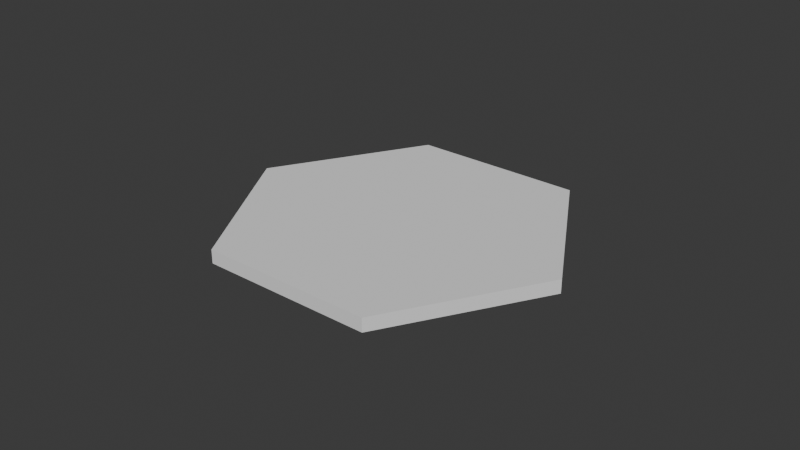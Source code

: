 # Source: Hex_thin.blend  (saved by Blender 4.2.66; exported with 4.5.12 LTS)
import bpy
from mathutils import Matrix  # noqa: F401  (used for matrix-valued properties, if any)

bpy.ops.wm.read_factory_settings(use_empty=True)
scene = bpy.context.scene
scene.name = 'Scene'

# ---- collections
col_collection = bpy.data.collections.new('Collection'); scene.collection.children.link(col_collection)

# ---- world
world_world = bpy.data.worlds.new('World'); scene.world = world_world
world_world.use_nodes = True; world_world.node_tree.nodes.clear()
_N = world_world.node_tree.nodes; _L = world_world.node_tree.links
n0 = _N.new('ShaderNodeOutputWorld'); n0.name = 'World Output'; n0.location = (300, 300)
n1 = _N.new('ShaderNodeBackground'); n1.name = 'Background'; n1.location = (10, 300)
n1.inputs[0].default_value = (0.05088, 0.05088, 0.05088, 1.0)
_L.new(n1.outputs[0], n0.inputs[0])
n0.is_active_output = True
world_world.color = (0.05088, 0.05088, 0.05088)
world_world.sun_shadow_jitter_overblur = 0.0

# ---- meshes
me_plane_002 = bpy.data.meshes.new('Plane.002')
me_plane_002.from_pydata([(-1.0, -1.0, -0.07824), (1.0, -1.0, -0.07824), (-1.0, 1.0, -0.07824), (1.0, 1.0, -0.07824), (-2.0, 1.192e-07, -0.07824), (-1.0, -1.0, -0.07824), (1.0, 1.0, -0.07824), (2.0, -1.192e-07, -0.07824), (2.98e-08, 0.0, -0.07824), (-1.0, -1.0, 0.0787), (1.0, -1.0, 0.0787), (-1.0, 1.0, 0.0787), (1.0, 1.0, 0.0787), (-2.0, 1.192e-07, 0.0787), (-1.0, -1.0, 0.0787), (1.0, 1.0, 0.0787), (2.0, -1.192e-07, 0.0787), (2.98e-08, 0.0, 0.0787)], [(0, 9), (3, 12)], [(8, 1, 5), (5, 4, 8), (4, 2, 8), (6, 8, 2), (7, 8, 6), (1, 8, 7), (17, 14, 10), (14, 17, 13), (13, 17, 11), (15, 11, 17), (16, 15, 17), (10, 16, 17), (7, 16, 10, 1), (4, 13, 11, 2), (1, 10, 14, 5), (6, 15, 16, 7), (2, 11, 15, 6), (5, 14, 13, 4)])
_uv = me_plane_002.uv_layers.new(name='UVMap')
_uv.uv.foreach_set('vector', [0.0, 0.0, 0.0, 0.0, 0.0, 0.0, 0.0, 0.0, 0.0, 0.0, 0.0, 0.0, 0.0, 0.0, 0.0, 0.0, 0.0, 0.0, 0.0, 0.0, 0.0, 0.0, 0.0, 0.0, 0.0, 0.0, 0.0, 0.0, 0.0, 0.0, 0.0, 0.0, 0.0, 0.0, 0.0, 0.0, 0.0, 0.0, 0.0, 0.0, 0.0, 0.0, 0.0, 0.0, 0.0, 0.0, 0.0, 0.0, 0.0, 0.0, 0.0, 0.0, 0.0, 0.0, 0.0, 0.0, 0.0, 0.0, 0.0, 0.0, 0.0, 0.0, 0.0, 0.0, 0.0, 0.0, 0.0, 0.0, 0.0, 0.0, 0.0, 0.0, 0.0, 0.0, 0.0, 0.0, 0.0, 0.0, 0.0, 0.0, 0.0, 0.0, 0.0, 0.0, 0.0, 0.0, 0.0, 0.0, 0.0, 0.0, 0.0, 0.0, 0.0, 0.0, 0.0, 0.0, 0.0, 0.0, 0.0, 0.0, 0.0, 0.0, 0.0, 0.0, 0.0, 0.0, 0.0, 0.0, 0.0, 0.0, 0.0, 0.0, 0.0, 0.0, 0.0, 0.0, 0.0, 0.0, 0.0, 0.0])
me_plane_002.update()

# ---- objects
ob_hex = bpy.data.objects.new('Hex', me_plane_002)

# ---- transforms, parenting, visibility, modifiers, constraints
ob_hex.location = (0.0, 0.0, 0.0)
ob_hex.rotation_euler = (0.0, 0.0, 2.094)
ob_hex.scale = (1.0, 1.732, 1.0)

# ---- collection membership
col_collection.objects.link(ob_hex)

# ---- scene / render settings (as saved in the file)
scene.frame_start = 1; scene.frame_end = 250; scene.frame_set(1)
scene.render.engine = 'BLENDER_EEVEE_NEXT'
bpy.context.view_layer.update()

# ---- added for rendering (the .blend has no active camera and no usable light): camera, sun
cam_auto = bpy.data.cameras.new('AutoCamera')
cam_auto.lens = 50.0
cam_auto.sensor_width = 36.0
cam_auto.clip_end = 1000.0
ob_auto_camera = bpy.data.objects.new('AutoCamera', cam_auto)
scene.collection.objects.link(ob_auto_camera)
ob_auto_camera.location = (6.67347, -8.00816, 5.33901)
ob_auto_camera.rotation_euler = (1.09748, -7.21219e-08, 0.694738)
scene.camera = ob_auto_camera
light_auto_sun = bpy.data.lights.new('AutoSun', 'SUN')
light_auto_sun.energy = 3.0
light_auto_sun.angle = 0.0523599
ob_auto_sun = bpy.data.objects.new('AutoSun', light_auto_sun)
scene.collection.objects.link(ob_auto_sun)
ob_auto_sun.rotation_euler = (0.872665, 0.174533, 0.523599)
bpy.context.view_layer.update()
